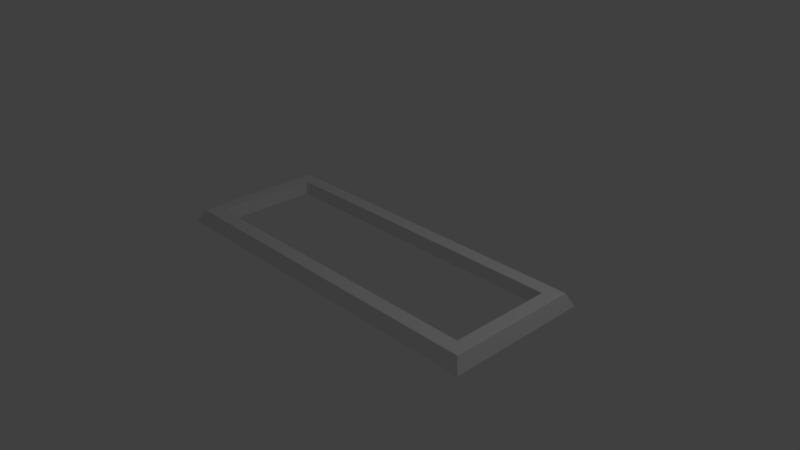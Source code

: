 # Source: WoFDisp.blend  (saved by Blender 2.79.0; exported with 4.5.12 LTS)
import bpy
from mathutils import Matrix  # noqa: F401  (used for matrix-valued properties, if any)

bpy.ops.wm.read_factory_settings(use_empty=True)
scene = bpy.context.scene
scene.name = 'Scene'

# ---- collections
col_collection_1 = bpy.data.collections.new('Collection 1'); scene.collection.children.link(col_collection_1)

# ---- materials (node trees are filled in below, after node groups)
mat_material = bpy.data.materials.new('Material')
mat_material.alpha_threshold = 0.0
mat_material.use_transparent_shadow = False
mat_material.roughness = 0.5
mat_material.line_color = (0.0, 0.0, 0.0, 1.0)

# ---- material node trees

# ---- world
world_world = bpy.data.worlds.new('World'); scene.world = world_world
world_world.color = (0.05088, 0.05088, 0.05088)
world_world.use_sun_shadow = False
world_world.sun_shadow_jitter_overblur = 0.0
world_world.cycles.sampling_method = 'MANUAL'

# ---- cameras
cam_camera = bpy.data.cameras.new('Camera')
cam_camera.clip_end = 100.0
cam_camera.lens = 35.0
cam_camera.sensor_width = 32.0
cam_camera.sensor_height = 18.0
cam_camera.ortho_scale = 7.314
cam_camera.dof.focus_distance = 0.0
cam_camera.dof.aperture_fstop = 128.0

# ---- lights
light_lamp = bpy.data.lights.new('Lamp', 'POINT')
light_lamp.transmission_factor = 0.0
light_lamp.cutoff_distance = 30.0
light_lamp.energy = 100.0
light_lamp.shadow_buffer_clip_start = 1.001
light_lamp.shadow_soft_size = 0.1
light_lamp.shadow_maximum_resolution = 0.006
light_lamp.use_absolute_resolution = True

# ---- meshes
me_cube = bpy.data.meshes.new('Cube')
me_cube.from_pydata([(1.0, 1.0, -1.0), (1.0, -1.0, -1.0), (-1.0, -1.0, -1.0), (-1.0, 1.0, -1.0), (-0.8787, -0.695, -1.0), (-0.8902, -0.7191, 1.0), (-0.8787, 0.695, -1.0), (-0.8902, 0.7191, 1.0), (0.8787, 0.695, -1.0), (0.8902, 0.7191, 1.0), (0.8787, -0.695, -1.0), (0.8902, -0.7191, 1.0), (0.9674, 0.917, 0.9726), (0.954, 0.8828, 1.0), (0.954, -0.8828, 1.0), (0.9674, -0.917, 0.9726), (-0.954, -0.8828, 1.0), (-0.9674, -0.917, 0.9726), (-0.9674, 0.917, 0.9726), (-0.954, 0.8828, 1.0)], [], [(1, 15, 17, 2), (13, 9, 11, 14), (13, 19, 7, 9), (16, 14, 11, 5), (16, 5, 7, 19), (0, 12, 15, 1), (11, 9, 8, 10), (2, 17, 18, 3), (5, 4, 6, 7), (8, 9, 7, 6), (11, 10, 4, 5), (13, 14, 15, 12), (12, 18, 19, 13), (14, 16, 17, 15), (16, 19, 18, 17), (12, 0, 3, 18)])
_uv = me_cube.uv_layers.new(name='UVMap')
_uv.uv.foreach_set('vector', [0.05034, 0.6958, 0.2784, 0.4919, 0.4818, 0.712, 0.2606, 0.9233, 0.491, 0.2505, 0.4794, 0.2811, 0.3053, 0.4785, 0.2848, 0.4888, 0.491, 0.2505, 0.7219, 0.5081, 0.6974, 0.5166, 0.4794, 0.2811, 0.4854, 0.7059, 0.2848, 0.4888, 0.3053, 0.4785, 0.4986, 0.6809, 0.4854, 0.7059, 0.4986, 0.6809, 0.6974, 0.5166, 0.7219, 0.5081, 0.234, 9.938e-05, 0.4909, 0.2421, 0.2764, 0.4899, 9.938e-05, 0.2704, 0.3053, 0.4785, 0.4794, 0.2811, 0.4851, 0.4767, 0.4761, 0.4842, 0.6944, 0.9879, 0.4842, 0.714, 0.7301, 0.5083, 0.9626, 0.7636, 0.4986, 0.6809, 0.4893, 0.4927, 0.4957, 0.4834, 0.6974, 0.5166, 0.4853, 0.4769, 0.4794, 0.2811, 0.6974, 0.5166, 0.4957, 0.4834, 0.3053, 0.4785, 0.4762, 0.4845, 0.489, 0.4927, 0.4986, 0.6809, 0.491, 0.2505, 0.2848, 0.4888, 0.2764, 0.4899, 0.4909, 0.2421, 0.4953, 0.2434, 0.7294, 0.5046, 0.7219, 0.5081, 0.491, 0.2505, 0.2848, 0.4888, 0.4854, 0.7059, 0.4818, 0.712, 0.2784, 0.4919, 0.4854, 0.7059, 0.7219, 0.5081, 0.7301, 0.5083, 0.4842, 0.714, 0.4953, 0.2434, 0.7579, 9.947e-05, 0.9999, 0.2701, 0.7294, 0.5046])
me_cube.materials.append(mat_material)
me_cube.use_remesh_preserve_volume = False
me_cube.use_remesh_preserve_attributes = False
me_cube.use_mirror_vertex_groups = False
me_cube.update()

# ---- objects
ob_cube = bpy.data.objects.new('Cube', me_cube)
ob_lamp = bpy.data.objects.new('Lamp', light_lamp)
ob_camera = bpy.data.objects.new('Camera', cam_camera)

# ---- transforms, parenting, visibility, modifiers, constraints
ob_cube.location = (0.0, 0.0, 0.0)
ob_cube.scale = (2.502, 1.0, 0.08947)
ob_cube.lock_rotations_4d = False
ob_cube.empty_display_type = 'ARROWS'
ob_cube.lineart.crease_threshold = 0.0
ob_lamp.location = (4.076, 1.005, 5.904)
ob_lamp.rotation_euler = (0.6503, 0.05522, 1.866)
ob_lamp.lock_rotations_4d = False
ob_lamp.empty_display_type = 'ARROWS'
ob_lamp.color = (0.0, 0.0, 0.0, 0.0)
ob_lamp.lineart.crease_threshold = 0.0
ob_camera.location = (7.481, -6.508, 5.344)
ob_camera.rotation_euler = (1.109, 0.0, 0.8149)
ob_camera.lock_rotations_4d = False
ob_camera.empty_display_type = 'ARROWS'
ob_camera.color = (0.0, 0.0, 0.0, 0.0)
ob_camera.display_type = 'WIRE'
ob_camera.lineart.crease_threshold = 0.0

# ---- collection membership
col_collection_1.objects.link(ob_cube)
col_collection_1.objects.link(ob_lamp)
col_collection_1.objects.link(ob_camera)

# ---- scene / render settings (as saved in the file)
scene.camera = ob_camera
scene.frame_start = 1; scene.frame_end = 250; scene.frame_set(1)
scene.render.engine = 'BLENDER_EEVEE_NEXT'
scene.render.resolution_percentage = 50
scene.render.dither_intensity = 0.0
scene.cycles.use_denoising = False
scene.cycles.samples = 128
scene.cycles.sampling_pattern = 'TABULATED_SOBOL'
scene.cycles.use_adaptive_sampling = False
scene.cycles.use_light_tree = False
scene.cycles.blur_glossy = 0.0
scene.cycles.sample_clamp_indirect = 0.0
scene.view_settings.view_transform = 'Standard'
bpy.context.view_layer.update()
